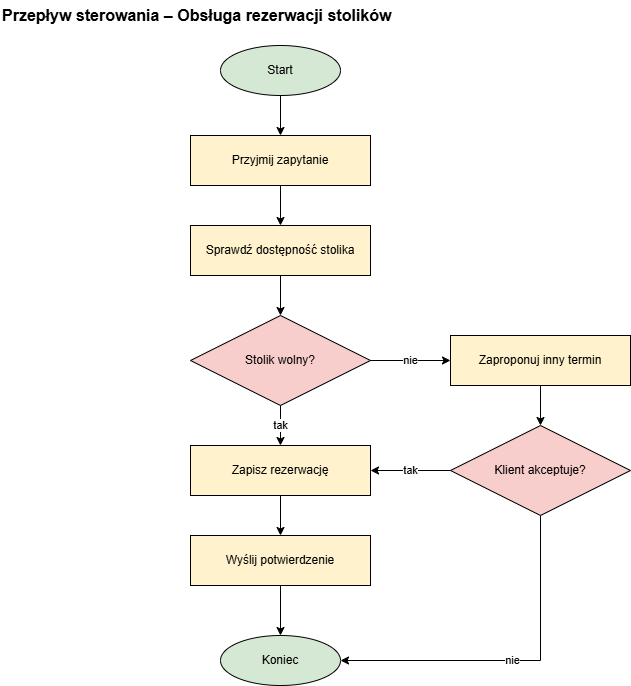

The diagram above was exported from draw.io. Its source (the exported page's mxGraphModel, read from the mxfile embedded in the PNG):
<mxGraphModel dx="846" dy="724" grid="1" gridSize="10" guides="1" tooltips="1" connect="1" arrows="1" fold="1" page="1" pageScale="1" pageWidth="800" pageHeight="740" math="0" shadow="0">
  <root>
    <mxCell id="0" />
    <mxCell id="1" parent="0" />
    <mxCell id="tytul" parent="1" style="text;html=1;align=left;verticalAlign=middle;fontSize=16;fontStyle=1;" value="Przepływ sterowania – Obsługa rezerwacji stolików" vertex="1">
      <mxGeometry height="30" width="460" x="20" y="10" as="geometry" />
    </mxCell>
    <mxCell id="start" parent="1" style="ellipse;whiteSpace=wrap;html=1;fillColor=#d5e8d4;strokeColor=#000000;fontSize=12;" value="Start" vertex="1">
      <mxGeometry height="50" width="120" x="240" y="55" as="geometry" />
    </mxCell>
    <mxCell id="k1" parent="1" style="rounded=0;whiteSpace=wrap;html=1;fillColor=#fff2cc;strokeColor=#000000;fontSize=12;" value="Przyjmij zapytanie" vertex="1">
      <mxGeometry height="50" width="180" x="210" y="145" as="geometry" />
    </mxCell>
    <mxCell id="k2" parent="1" style="rounded=0;whiteSpace=wrap;html=1;fillColor=#fff2cc;strokeColor=#000000;fontSize=12;" value="Sprawdź dostępność stolika" vertex="1">
      <mxGeometry height="50" width="180" x="210" y="235" as="geometry" />
    </mxCell>
    <mxCell id="if1" parent="1" style="rhombus;whiteSpace=wrap;html=1;fillColor=#f8cecc;strokeColor=#000000;fontSize=12;" value="Stolik wolny?" vertex="1">
      <mxGeometry height="90" width="180" x="210" y="325" as="geometry" />
    </mxCell>
    <mxCell id="k3" parent="1" style="rounded=0;whiteSpace=wrap;html=1;fillColor=#fff2cc;strokeColor=#000000;fontSize=12;" value="Zapisz rezerwację" vertex="1">
      <mxGeometry height="50" width="180" x="210" y="455" as="geometry" />
    </mxCell>
    <mxCell id="k4" parent="1" style="rounded=0;whiteSpace=wrap;html=1;fillColor=#fff2cc;strokeColor=#000000;fontSize=12;" value="Wyślij potwierdzenie" vertex="1">
      <mxGeometry height="50" width="180" x="210" y="545" as="geometry" />
    </mxCell>
    <mxCell id="k5" parent="1" style="rounded=0;whiteSpace=wrap;html=1;fillColor=#fff2cc;strokeColor=#000000;fontSize=12;" value="Zaproponuj inny termin" vertex="1">
      <mxGeometry height="50" width="180" x="470" y="345" as="geometry" />
    </mxCell>
    <mxCell id="if2" parent="1" style="rhombus;whiteSpace=wrap;html=1;fillColor=#f8cecc;strokeColor=#000000;fontSize=12;" value="Klient akceptuje?" vertex="1">
      <mxGeometry height="90" width="180" x="470" y="435" as="geometry" />
    </mxCell>
    <mxCell id="stop" parent="1" style="ellipse;whiteSpace=wrap;html=1;fillColor=#d5e8d4;strokeColor=#000000;fontSize=12;" value="Koniec" vertex="1">
      <mxGeometry height="50" width="120" x="240" y="645" as="geometry" />
    </mxCell>
    <mxCell id="a1" edge="1" parent="1" source="start" style="endArrow=classic;html=1;rounded=0;edgeStyle=orthogonalEdgeStyle;labelBackgroundColor=#ffffff;fontSize=11;strokeColor=#000000;" target="k1" value="">
      <mxGeometry relative="1" as="geometry" />
    </mxCell>
    <mxCell id="a2" edge="1" parent="1" source="k1" style="endArrow=classic;html=1;rounded=0;edgeStyle=orthogonalEdgeStyle;labelBackgroundColor=#ffffff;fontSize=11;strokeColor=#000000;" target="k2" value="">
      <mxGeometry relative="1" as="geometry" />
    </mxCell>
    <mxCell id="a3" edge="1" parent="1" source="k2" style="endArrow=classic;html=1;rounded=0;edgeStyle=orthogonalEdgeStyle;labelBackgroundColor=#ffffff;fontSize=11;strokeColor=#000000;" target="if1" value="">
      <mxGeometry relative="1" as="geometry" />
    </mxCell>
    <mxCell id="a4" edge="1" parent="1" source="if1" style="endArrow=classic;html=1;rounded=0;edgeStyle=orthogonalEdgeStyle;labelBackgroundColor=#ffffff;fontSize=11;strokeColor=#000000;exitX=0.5;exitY=1;exitDx=0;exitDy=0;entryX=0.5;entryY=0;entryDx=0;entryDy=0;" target="k3" value="tak">
      <mxGeometry relative="1" as="geometry" />
    </mxCell>
    <mxCell id="a5" edge="1" parent="1" source="if1" style="endArrow=classic;html=1;rounded=0;edgeStyle=orthogonalEdgeStyle;labelBackgroundColor=#ffffff;fontSize=11;strokeColor=#000000;exitX=1;exitY=0.5;exitDx=0;exitDy=0;entryX=0;entryY=0.5;entryDx=0;entryDy=0;" target="k5" value="nie">
      <mxGeometry relative="1" as="geometry" />
    </mxCell>
    <mxCell id="a6" edge="1" parent="1" source="k5" style="endArrow=classic;html=1;rounded=0;edgeStyle=orthogonalEdgeStyle;labelBackgroundColor=#ffffff;fontSize=11;strokeColor=#000000;" target="if2" value="">
      <mxGeometry relative="1" as="geometry" />
    </mxCell>
    <mxCell id="a7" edge="1" parent="1" source="if2" style="endArrow=classic;html=1;rounded=0;edgeStyle=orthogonalEdgeStyle;labelBackgroundColor=#ffffff;fontSize=11;strokeColor=#000000;exitX=0;exitY=0.5;exitDx=0;exitDy=0;entryX=1;entryY=0.5;entryDx=0;entryDy=0;" target="k3" value="tak">
      <mxGeometry relative="1" as="geometry" />
    </mxCell>
    <mxCell id="a8" edge="1" parent="1" source="if2" style="endArrow=classic;html=1;rounded=0;edgeStyle=orthogonalEdgeStyle;labelBackgroundColor=#ffffff;fontSize=11;strokeColor=#000000;exitX=0.5;exitY=1;exitDx=0;exitDy=0;entryX=1;entryY=0.5;entryDx=0;entryDy=0;" target="stop" value="nie">
      <mxGeometry relative="1" as="geometry" />
    </mxCell>
    <mxCell id="a9" edge="1" parent="1" source="k3" style="endArrow=classic;html=1;rounded=0;edgeStyle=orthogonalEdgeStyle;labelBackgroundColor=#ffffff;fontSize=11;strokeColor=#000000;" target="k4" value="">
      <mxGeometry relative="1" as="geometry" />
    </mxCell>
    <mxCell id="a10" edge="1" parent="1" source="k4" style="endArrow=classic;html=1;rounded=0;edgeStyle=orthogonalEdgeStyle;labelBackgroundColor=#ffffff;fontSize=11;strokeColor=#000000;" target="stop" value="">
      <mxGeometry relative="1" as="geometry" />
    </mxCell>
  </root>
</mxGraphModel>